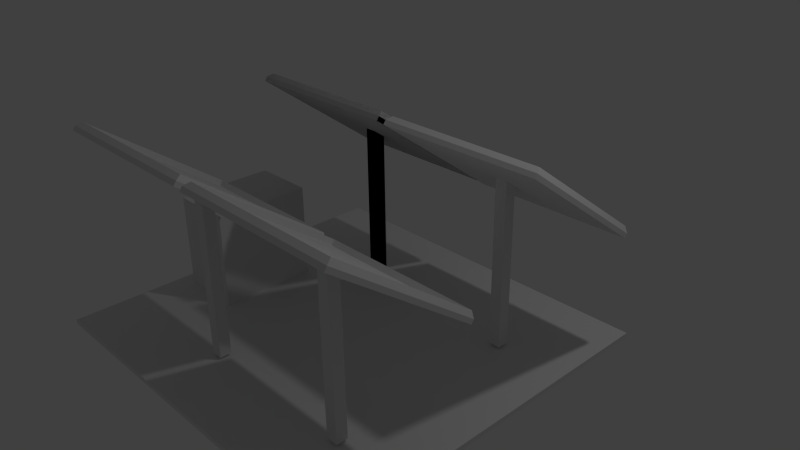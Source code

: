# Source: solar-panel.blend  (saved by Blender 2.72.0; exported with 4.5.12 LTS)
import bpy
from mathutils import Matrix  # noqa: F401  (used for matrix-valued properties, if any)

bpy.ops.wm.read_factory_settings(use_empty=True)
scene = bpy.context.scene
scene.name = 'Scene'

# ---- collections
col_collection_1 = bpy.data.collections.new('Collection 1'); scene.collection.children.link(col_collection_1)

# ---- materials (node trees are filled in below, after node groups)
mat_material = bpy.data.materials.new('Material')
mat_material.alpha_threshold = 0.0
mat_material.use_transparent_shadow = False
mat_material.roughness = 0.5
mat_material.line_color = (0.0, 0.0, 0.0, 1.0)
mat_material_001 = bpy.data.materials.new('Material.001')
mat_material_001.alpha_threshold = 0.0
mat_material_001.use_transparent_shadow = False
mat_material_001.roughness = 0.5
mat_material_001.line_color = (0.0, 0.0, 0.0, 1.0)
mat_material_002 = bpy.data.materials.new('Material.002')
mat_material_002.alpha_threshold = 0.0
mat_material_002.use_transparent_shadow = False
mat_material_002.roughness = 0.5
mat_material_002.line_color = (0.0, 0.0, 0.0, 1.0)
mat_material_003 = bpy.data.materials.new('Material.003')
mat_material_003.alpha_threshold = 0.0
mat_material_003.use_transparent_shadow = False
mat_material_003.roughness = 0.5
mat_material_003.line_color = (0.0, 0.0, 0.0, 1.0)
mat_material_004 = bpy.data.materials.new('Material.004')
mat_material_004.alpha_threshold = 0.0
mat_material_004.use_transparent_shadow = False
mat_material_004.roughness = 0.5
mat_material_004.line_color = (0.0, 0.0, 0.0, 1.0)
mat_material_005 = bpy.data.materials.new('Material.005')
mat_material_005.alpha_threshold = 0.0
mat_material_005.use_transparent_shadow = False
mat_material_005.roughness = 0.5
mat_material_005.line_color = (0.0, 0.0, 0.0, 1.0)
mat_material_006 = bpy.data.materials.new('Material.006')
mat_material_006.alpha_threshold = 0.0
mat_material_006.use_transparent_shadow = False
mat_material_006.roughness = 0.5
mat_material_006.line_color = (0.0, 0.0, 0.0, 1.0)
mat_material_007 = bpy.data.materials.new('Material.007')
mat_material_007.alpha_threshold = 0.0
mat_material_007.use_transparent_shadow = False
mat_material_007.roughness = 0.5
mat_material_007.line_color = (0.0, 0.0, 0.0, 1.0)

# ---- material node trees

# ---- world
world_world = bpy.data.worlds.new('World'); scene.world = world_world
world_world.color = (0.05088, 0.05088, 0.05088)
world_world.use_sun_shadow = False
world_world.sun_shadow_jitter_overblur = 0.0
world_world.cycles.sampling_method = 'MANUAL'
world_world.cycles.sample_map_resolution = 256

# ---- cameras
cam_camera = bpy.data.cameras.new('Camera')
cam_camera.clip_end = 100.0
cam_camera.lens = 35.0
cam_camera.sensor_width = 32.0
cam_camera.sensor_height = 18.0
cam_camera.ortho_scale = 7.314
cam_camera.dof.focus_distance = 0.0
cam_camera.dof.aperture_fstop = 128.0

# ---- lights
light_lamp = bpy.data.lights.new('Lamp', 'POINT')
light_lamp.transmission_factor = 0.0
light_lamp.cutoff_distance = 30.0
light_lamp.energy = 100.0
light_lamp.shadow_buffer_clip_start = 1.001
light_lamp.shadow_soft_size = 0.1
light_lamp.shadow_maximum_resolution = 0.006
light_lamp.use_absolute_resolution = True
light_lamp.cycles.use_multiple_importance_sampling = False

# ---- meshes
me_cube_005 = bpy.data.meshes.new('Cube.005')
me_cube_005.from_pydata([(0.325, 0.4739, 5.724), (0.325, -0.03538, 6.066), (-0.1843, -0.03538, 6.066), (-0.1843, 0.4739, 5.724), (0.325, 0.4739, -1.354), (0.325, -0.03538, -1.354), (-0.1843, -0.03538, -1.354), (-0.1843, 0.4739, -1.354)], [], [(4, 5, 1, 0), (5, 6, 2, 1), (6, 7, 3, 2), (7, 4, 0, 3), (0, 1, 2, 3), (7, 6, 5, 4)])
me_cube_005.materials.append(mat_material)
me_cube_005.use_remesh_preserve_volume = False
me_cube_005.use_remesh_preserve_attributes = False
me_cube_005.use_mirror_vertex_groups = False
me_cube_005.update()
me_cube_004 = bpy.data.meshes.new('Cube.004')
me_cube_004.from_pydata([(4.505, 3.403, -1.15), (4.505, -7.577, -1.15), (-7.172, -7.577, -1.15), (-7.172, 3.403, -1.15), (4.505, 3.403, -1.005), (4.505, -7.577, -1.005), (-7.172, -7.577, -1.005), (-7.172, 3.403, -1.005), (-6.619, -3.907, -1.052), (-6.619, -0.902, -1.052), (-4.675, -0.902, -1.052), (-4.675, -3.907, -1.052), (-6.619, -3.907, 1.954), (-6.619, -0.902, 1.954), (-4.675, -0.902, 1.954), (-4.675, -3.907, 1.954), (-6.788, -3.833, -0.9778), (-6.788, -0.9757, -0.9778), (-6.788, -3.833, 1.88), (-6.788, -0.9757, 1.88), (-6.652, -3.833, -0.9778), (-6.652, -0.9757, -0.9778), (-6.652, -3.833, 1.88), (-6.652, -0.9757, 1.88)], [], [(0, 1, 2, 3), (4, 7, 6, 5), (0, 4, 5, 1), (1, 5, 6, 2), (2, 6, 7, 3), (4, 0, 3, 7), (9, 8, 16, 17), (13, 14, 10, 9), (14, 15, 11, 10), (15, 12, 8, 11), (8, 9, 10, 11), (15, 14, 13, 12), (17, 16, 20, 21), (13, 9, 17, 19), (12, 13, 19, 18), (8, 12, 18, 16), (22, 23, 21, 20), (19, 17, 21, 23), (18, 19, 23, 22), (16, 18, 22, 20)])
me_cube_004.materials.append(mat_material)
me_cube_004.use_remesh_preserve_volume = False
me_cube_004.use_remesh_preserve_attributes = False
me_cube_004.use_mirror_vertex_groups = False
me_cube_004.update()
me_cube_003 = bpy.data.meshes.new('Cube.003')
me_cube_003.from_pydata([(-5.337, -6.9, 2.454), (-5.337, 0.1151, 2.454), (1.677, 0.1151, 2.454), (1.677, -6.9, 2.454), (-5.337, -6.9, 2.648), (-5.337, 0.1151, 2.648), (1.677, 0.1151, 2.648), (1.677, -6.9, 2.648), (-5.203, -6.765, 2.879), (-5.203, -0.01971, 2.879), (1.543, -0.01971, 2.879), (1.543, -6.765, 2.879), (-5.203, -6.765, 2.627), (-5.203, -0.01971, 2.627), (1.543, -0.01971, 2.627), (1.543, -6.765, 2.627)], [], [(4, 0, 1, 5), (5, 1, 2, 6), (6, 2, 3, 7), (7, 3, 0, 4), (0, 3, 2, 1), (4, 8, 11, 7), (8, 12, 15, 11), (7, 11, 10, 6), (6, 10, 9, 5), (5, 9, 8, 4), (15, 12, 13, 14), (11, 15, 14, 10), (10, 14, 13, 9), (9, 13, 12, 8)])
me_cube_003.materials.append(mat_material)
me_cube_003.use_remesh_preserve_volume = False
me_cube_003.use_remesh_preserve_attributes = False
me_cube_003.use_mirror_vertex_groups = False
me_cube_003.update()
me_cube_002 = bpy.data.meshes.new('Cube.002')
me_cube_002.from_pydata([(0.325, 0.4739, 5.753), (0.325, -0.03538, 5.753), (-0.1843, -0.03538, 5.753), (-0.1843, 0.4739, 5.753), (0.325, 0.4739, -1.354), (0.325, -0.03538, -1.354), (-0.1843, -0.03538, -1.354), (-0.1843, 0.4739, -1.354)], [], [(4, 0, 1, 5), (5, 1, 2, 6), (6, 2, 3, 7), (7, 3, 0, 4), (0, 3, 2, 1), (7, 4, 5, 6)])
me_cube_002.materials.append(mat_material)
me_cube_002.use_remesh_preserve_volume = False
me_cube_002.use_remesh_preserve_attributes = False
me_cube_002.use_mirror_vertex_groups = False
me_cube_002.update()
me_cube = bpy.data.meshes.new('Cube')
me_cube.from_pydata([(-5.337, -6.9, 2.454), (-5.337, 0.1151, 2.454), (1.677, 0.1151, 2.454), (1.677, -6.9, 2.454), (-5.337, -6.9, 2.648), (-5.337, 0.1151, 2.648), (1.677, 0.1151, 2.648), (1.677, -6.9, 2.648), (-5.203, -6.765, 2.879), (-5.203, -0.01971, 2.879), (1.543, -0.01971, 2.879), (1.543, -6.765, 2.879), (-5.203, -6.765, 2.627), (-5.203, -0.01971, 2.627), (1.543, -0.01971, 2.627), (1.543, -6.765, 2.627)], [], [(4, 5, 1, 0), (5, 6, 2, 1), (6, 7, 3, 2), (7, 4, 0, 3), (0, 1, 2, 3), (4, 7, 11, 8), (8, 11, 15, 12), (7, 6, 10, 11), (6, 5, 9, 10), (5, 4, 8, 9), (15, 14, 13, 12), (11, 10, 14, 15), (10, 9, 13, 14), (9, 8, 12, 13)])
me_cube.materials.append(mat_material)
me_cube.use_remesh_preserve_volume = False
me_cube.use_remesh_preserve_attributes = False
me_cube.use_mirror_vertex_groups = False
me_cube.update()
me_cube_006 = bpy.data.meshes.new('Cube.006')
me_cube_006.from_pydata([(-5.337, -6.9, 2.454), (-5.337, 0.1151, 2.454), (1.677, 0.1151, 2.454), (1.677, -6.9, 2.454), (-5.337, -6.9, 2.648), (-5.337, 0.1151, 2.648), (1.677, 0.1151, 2.648), (1.677, -6.9, 2.648), (-5.203, -6.765, 2.879), (-5.203, -0.01971, 2.879), (1.543, -0.01971, 2.879), (1.543, -6.765, 2.879), (-5.203, -6.765, 2.627), (-5.203, -0.01971, 2.627), (1.543, -0.01971, 2.627), (1.543, -6.765, 2.627)], [], [(4, 0, 1, 5), (5, 1, 2, 6), (6, 2, 3, 7), (7, 3, 0, 4), (0, 3, 2, 1), (4, 8, 11, 7), (8, 12, 15, 11), (7, 11, 10, 6), (6, 10, 9, 5), (5, 9, 8, 4), (15, 12, 13, 14), (11, 15, 14, 10), (10, 14, 13, 9), (9, 13, 12, 8)])
me_cube_006.materials.append(mat_material_001)
me_cube_006.use_remesh_preserve_volume = False
me_cube_006.use_remesh_preserve_attributes = False
me_cube_006.use_mirror_vertex_groups = False
me_cube_006.update()
me_cube_007 = bpy.data.meshes.new('Cube.007')
me_cube_007.from_pydata([(0.325, 0.4739, 5.724), (0.325, -0.03538, 6.066), (-0.1843, -0.03538, 6.066), (-0.1843, 0.4739, 5.724), (0.325, 0.4739, -1.354), (0.325, -0.03538, -1.354), (-0.1843, -0.03538, -1.354), (-0.1843, 0.4739, -1.354)], [], [(4, 5, 1, 0), (5, 6, 2, 1), (6, 7, 3, 2), (7, 4, 0, 3), (0, 1, 2, 3), (7, 6, 5, 4)])
me_cube_007.materials.append(mat_material_001)
me_cube_007.use_remesh_preserve_volume = False
me_cube_007.use_remesh_preserve_attributes = False
me_cube_007.use_mirror_vertex_groups = False
me_cube_007.update()
me_cube_008 = bpy.data.meshes.new('Cube.008')
me_cube_008.from_pydata([(-5.337, -6.9, 2.454), (-5.337, 0.1151, 2.454), (1.677, 0.1151, 2.454), (1.677, -6.9, 2.454), (-5.337, -6.9, 2.648), (-5.337, 0.1151, 2.648), (1.677, 0.1151, 2.648), (1.677, -6.9, 2.648), (-5.203, -6.765, 2.879), (-5.203, -0.01971, 2.879), (1.543, -0.01971, 2.879), (1.543, -6.765, 2.879), (-5.203, -6.765, 2.627), (-5.203, -0.01971, 2.627), (1.543, -0.01971, 2.627), (1.543, -6.765, 2.627)], [], [(4, 0, 1, 5), (5, 1, 2, 6), (6, 2, 3, 7), (7, 3, 0, 4), (0, 3, 2, 1), (4, 8, 11, 7), (8, 12, 15, 11), (7, 11, 10, 6), (6, 10, 9, 5), (5, 9, 8, 4), (15, 12, 13, 14), (11, 15, 14, 10), (10, 14, 13, 9), (9, 13, 12, 8)])
me_cube_008.materials.append(mat_material_002)
me_cube_008.use_remesh_preserve_volume = False
me_cube_008.use_remesh_preserve_attributes = False
me_cube_008.use_mirror_vertex_groups = False
me_cube_008.update()
me_cube_009 = bpy.data.meshes.new('Cube.009')
me_cube_009.from_pydata([(0.325, 0.4739, 5.724), (0.325, -0.03538, 6.066), (-0.1843, -0.03538, 6.066), (-0.1843, 0.4739, 5.724), (0.325, 0.4739, -1.354), (0.325, -0.03538, -1.354), (-0.1843, -0.03538, -1.354), (-0.1843, 0.4739, -1.354)], [], [(4, 5, 1, 0), (5, 6, 2, 1), (6, 7, 3, 2), (7, 4, 0, 3), (0, 1, 2, 3), (7, 6, 5, 4)])
me_cube_009.materials.append(mat_material_003)
me_cube_009.use_remesh_preserve_volume = False
me_cube_009.use_remesh_preserve_attributes = False
me_cube_009.use_mirror_vertex_groups = False
me_cube_009.update()
me_cube_010 = bpy.data.meshes.new('Cube.010')
me_cube_010.from_pydata([(0.325, 0.4739, 5.724), (0.325, -0.03538, 6.066), (-0.1843, -0.03538, 6.066), (-0.1843, 0.4739, 5.724), (0.325, 0.4739, -1.354), (0.325, -0.03538, -1.354), (-0.1843, -0.03538, -1.354), (-0.1843, 0.4739, -1.354)], [], [(4, 5, 1, 0), (5, 6, 2, 1), (6, 7, 3, 2), (7, 4, 0, 3), (0, 1, 2, 3), (7, 6, 5, 4)])
me_cube_010.materials.append(mat_material_004)
me_cube_010.use_remesh_preserve_volume = False
me_cube_010.use_remesh_preserve_attributes = False
me_cube_010.use_mirror_vertex_groups = False
me_cube_010.update()
me_cube_011 = bpy.data.meshes.new('Cube.011')
me_cube_011.from_pydata([(-5.337, -6.9, 2.454), (-5.337, 0.1151, 2.454), (1.677, 0.1151, 2.454), (1.677, -6.9, 2.454), (-5.337, -6.9, 2.648), (-5.337, 0.1151, 2.648), (1.677, 0.1151, 2.648), (1.677, -6.9, 2.648), (-5.203, -6.765, 2.879), (-5.203, -0.01971, 2.879), (1.543, -0.01971, 2.879), (1.543, -6.765, 2.879), (-5.203, -6.765, 2.627), (-5.203, -0.01971, 2.627), (1.543, -0.01971, 2.627), (1.543, -6.765, 2.627)], [], [(4, 0, 1, 5), (5, 1, 2, 6), (6, 2, 3, 7), (7, 3, 0, 4), (0, 3, 2, 1), (4, 8, 11, 7), (8, 12, 15, 11), (7, 11, 10, 6), (6, 10, 9, 5), (5, 9, 8, 4), (15, 12, 13, 14), (11, 15, 14, 10), (10, 14, 13, 9), (9, 13, 12, 8)])
me_cube_011.materials.append(mat_material_005)
me_cube_011.use_remesh_preserve_volume = False
me_cube_011.use_remesh_preserve_attributes = False
me_cube_011.use_mirror_vertex_groups = False
me_cube_011.update()
me_cube_012 = bpy.data.meshes.new('Cube.012')
me_cube_012.from_pydata([(0.325, 0.4739, 5.724), (0.325, -0.03538, 6.066), (-0.1843, -0.03538, 6.066), (-0.1843, 0.4739, 5.724), (0.325, 0.4739, -1.354), (0.325, -0.03538, -1.354), (-0.1843, -0.03538, -1.354), (-0.1843, 0.4739, -1.354)], [], [(4, 5, 1, 0), (5, 6, 2, 1), (6, 7, 3, 2), (7, 4, 0, 3), (0, 1, 2, 3), (7, 6, 5, 4)])
me_cube_012.materials.append(mat_material_005)
me_cube_012.use_remesh_preserve_volume = False
me_cube_012.use_remesh_preserve_attributes = False
me_cube_012.use_mirror_vertex_groups = False
me_cube_012.update()
me_cube_013 = bpy.data.meshes.new('Cube.013')
me_cube_013.from_pydata([(-5.337, -6.9, 2.454), (-5.337, 0.1151, 2.454), (1.677, 0.1151, 2.454), (1.677, -6.9, 2.454), (-5.337, -6.9, 2.648), (-5.337, 0.1151, 2.648), (1.677, 0.1151, 2.648), (1.677, -6.9, 2.648), (-5.203, -6.765, 2.879), (-5.203, -0.01971, 2.879), (1.543, -0.01971, 2.879), (1.543, -6.765, 2.879), (-5.203, -6.765, 2.627), (-5.203, -0.01971, 2.627), (1.543, -0.01971, 2.627), (1.543, -6.765, 2.627)], [], [(4, 0, 1, 5), (5, 1, 2, 6), (6, 2, 3, 7), (7, 3, 0, 4), (0, 3, 2, 1), (4, 8, 11, 7), (8, 12, 15, 11), (7, 11, 10, 6), (6, 10, 9, 5), (5, 9, 8, 4), (15, 12, 13, 14), (11, 15, 14, 10), (10, 14, 13, 9), (9, 13, 12, 8)])
me_cube_013.materials.append(mat_material_006)
me_cube_013.use_remesh_preserve_volume = False
me_cube_013.use_remesh_preserve_attributes = False
me_cube_013.use_mirror_vertex_groups = False
me_cube_013.update()
me_cube_014 = bpy.data.meshes.new('Cube.014')
me_cube_014.from_pydata([(0.325, 0.4739, 5.724), (0.325, -0.03538, 6.066), (-0.1843, -0.03538, 6.066), (-0.1843, 0.4739, 5.724), (0.325, 0.4739, -1.354), (0.325, -0.03538, -1.354), (-0.1843, -0.03538, -1.354), (-0.1843, 0.4739, -1.354)], [], [(4, 5, 1, 0), (5, 6, 2, 1), (6, 7, 3, 2), (7, 4, 0, 3), (0, 1, 2, 3), (7, 6, 5, 4)])
me_cube_014.materials.append(mat_material_007)
me_cube_014.use_remesh_preserve_volume = False
me_cube_014.use_remesh_preserve_attributes = False
me_cube_014.use_mirror_vertex_groups = False
me_cube_014.update()

# ---- objects
ob_cube_005 = bpy.data.objects.new('Cube.005', me_cube_005)
ob_cube_004 = bpy.data.objects.new('Cube.004', me_cube_004)
ob_cube_003 = bpy.data.objects.new('Cube.003', me_cube_003)
ob_cube_002 = bpy.data.objects.new('Cube.002', me_cube_002)
ob_cube = bpy.data.objects.new('Cube', me_cube)
ob_lamp = bpy.data.objects.new('Lamp', light_lamp)
ob_camera = bpy.data.objects.new('Camera', cam_camera)
ob_cube_001 = bpy.data.objects.new('Cube.001', me_cube_006)
ob_cube_006 = bpy.data.objects.new('Cube.006', me_cube_007)
ob_cube_007 = bpy.data.objects.new('Cube.007', me_cube_008)
ob_cube_008 = bpy.data.objects.new('Cube.008', me_cube_009)
ob_cube_009 = bpy.data.objects.new('Cube.009', me_cube_010)
ob_cube_010 = bpy.data.objects.new('Cube.010', me_cube_011)
ob_cube_011 = bpy.data.objects.new('Cube.011', me_cube_012)
ob_cube_012 = bpy.data.objects.new('Cube.012', me_cube_013)
ob_cube_013 = bpy.data.objects.new('Cube.013', me_cube_014)

# ---- transforms, parenting, visibility, modifiers, constraints
ob_cube_005.location = (0.0, 0.0, 0.0)
ob_cube_005.scale = (0.2851, 0.2851, 0.2851)
ob_cube_005.lock_rotations_4d = False
ob_cube_005.empty_display_type = 'ARROWS'
ob_cube_005.lineart.crease_threshold = 0.0
ob_cube_004.location = (1.103, -0.0773, 0.0)
ob_cube_004.scale = (0.414, 0.414, 0.414)
ob_cube_004.lock_rotations_4d = False
ob_cube_004.empty_display_type = 'ARROWS'
ob_cube_004.lineart.crease_threshold = 0.0
ob_cube_003.location = (0.5001, 0.4215, 0.5218)
ob_cube_003.rotation_euler = (-0.6296, -0.0, 0.0)
ob_cube_003.scale = (0.2851, 0.2851, 0.2851)
ob_cube_003.lock_rotations_4d = False
ob_cube_003.empty_display_type = 'ARROWS'
ob_cube_003.lineart.crease_threshold = 0.0
ob_cube_002.location = (0.0, 0.0, 0.0)
ob_cube_002.scale = (0.2851, 0.2851, 0.2851)
ob_cube_002.lock_rotations_4d = False
ob_cube_002.empty_display_type = 'ARROWS'
ob_cube_002.lineart.crease_threshold = 0.0
ob_cube.location = (0.5001, 0.4215, 0.5218)
ob_cube.rotation_euler = (-0.6296, -0.0, 0.0)
ob_cube.scale = (0.2851, 0.2851, 0.2851)
ob_cube.lock_rotations_4d = False
ob_cube.empty_display_type = 'ARROWS'
ob_cube.lineart.crease_threshold = 0.0
ob_lamp.location = (4.076, 1.005, 5.904)
ob_lamp.rotation_euler = (0.6503, 0.05522, 1.866)
ob_lamp.lock_rotations_4d = False
ob_lamp.empty_display_type = 'ARROWS'
ob_lamp.color = (0.0, 0.0, 0.0, 0.0)
ob_lamp.lineart.crease_threshold = 0.0
ob_camera.location = (7.481, -6.508, 5.344)
ob_camera.rotation_euler = (1.109, 0.01082, 0.8149)
ob_camera.lock_rotations_4d = False
ob_camera.empty_display_type = 'ARROWS'
ob_camera.color = (0.0, 0.0, 0.0, 0.0)
ob_camera.display_type = 'WIRE'
ob_camera.lineart.crease_threshold = 0.0
ob_cube_001.location = (0.5001, 0.4215, 0.5218)
ob_cube_001.rotation_euler = (-0.6296, -0.0, 0.0)
ob_cube_001.scale = (0.2851, 0.2851, 0.2851)
ob_cube_001.lock_rotations_4d = False
ob_cube_001.empty_display_type = 'ARROWS'
ob_cube_001.lineart.crease_threshold = 0.0
ob_cube_006.location = (0.0, 0.0, 0.0)
ob_cube_006.scale = (0.2851, 0.2851, 0.2851)
ob_cube_006.lock_rotations_4d = False
ob_cube_006.empty_display_type = 'ARROWS'
ob_cube_006.lineart.crease_threshold = 0.0
ob_cube_007.location = (2.605, 0.4175, 0.5082)
ob_cube_007.rotation_euler = (-0.6296, -0.0, 0.0)
ob_cube_007.scale = (0.2851, 0.2851, 0.2851)
ob_cube_007.lock_rotations_4d = False
ob_cube_007.empty_display_type = 'ARROWS'
ob_cube_007.lineart.crease_threshold = 0.0
ob_cube_008.location = (0.0, 0.0, 0.0)
ob_cube_008.scale = (0.2851, 0.2851, 0.2851)
ob_cube_008.lock_rotations_4d = False
ob_cube_008.empty_display_type = 'ARROWS'
ob_cube_008.lineart.crease_threshold = 0.0
ob_cube_009.location = (2.05, 0.0, 0.0)
ob_cube_009.scale = (0.2851, 0.2851, 0.2851)
ob_cube_009.lock_rotations_4d = False
ob_cube_009.empty_display_type = 'ARROWS'
ob_cube_009.lineart.crease_threshold = 0.0
ob_cube_010.location = (0.5001, -1.982, 0.5218)
ob_cube_010.rotation_euler = (-0.6296, -0.0, 0.0)
ob_cube_010.scale = (0.2851, 0.2851, 0.2851)
ob_cube_010.lock_rotations_4d = False
ob_cube_010.empty_display_type = 'ARROWS'
ob_cube_010.lineart.crease_threshold = 0.0
ob_cube_011.location = (0.0, -2.403, 0.0)
ob_cube_011.scale = (0.2851, 0.2851, 0.2851)
ob_cube_011.lock_rotations_4d = False
ob_cube_011.empty_display_type = 'ARROWS'
ob_cube_011.lineart.crease_threshold = 0.0
ob_cube_012.location = (2.605, -1.986, 0.5082)
ob_cube_012.rotation_euler = (-0.6296, -0.0, 0.0)
ob_cube_012.scale = (0.2851, 0.2851, 0.2851)
ob_cube_012.lock_rotations_4d = False
ob_cube_012.empty_display_type = 'ARROWS'
ob_cube_012.lineart.crease_threshold = 0.0
ob_cube_013.location = (2.05, -2.403, 0.0)
ob_cube_013.scale = (0.2851, 0.2851, 0.2851)
ob_cube_013.lock_rotations_4d = False
ob_cube_013.empty_display_type = 'ARROWS'
ob_cube_013.lineart.crease_threshold = 0.0

# ---- collection membership
col_collection_1.objects.link(ob_cube_005)
col_collection_1.objects.link(ob_cube_004)
col_collection_1.objects.link(ob_cube_003)
col_collection_1.objects.link(ob_cube_002)
col_collection_1.objects.link(ob_cube)
col_collection_1.objects.link(ob_lamp)
col_collection_1.objects.link(ob_camera)
col_collection_1.objects.link(ob_cube_001)
col_collection_1.objects.link(ob_cube_006)
col_collection_1.objects.link(ob_cube_007)
col_collection_1.objects.link(ob_cube_008)
col_collection_1.objects.link(ob_cube_009)
col_collection_1.objects.link(ob_cube_010)
col_collection_1.objects.link(ob_cube_011)
col_collection_1.objects.link(ob_cube_012)
col_collection_1.objects.link(ob_cube_013)

# ---- scene / render settings (as saved in the file)
scene.camera = ob_camera
scene.frame_start = 1; scene.frame_end = 250; scene.frame_set(26)
scene.render.engine = 'BLENDER_EEVEE_NEXT'
scene.render.resolution_percentage = 50
scene.render.dither_intensity = 0.0
scene.cycles.use_denoising = False
scene.cycles.samples = 10
scene.cycles.sampling_pattern = 'TABULATED_SOBOL'
scene.cycles.light_sampling_threshold = 0.0
scene.cycles.use_adaptive_sampling = False
scene.cycles.use_light_tree = False
scene.cycles.blur_glossy = 0.0
scene.cycles.pixel_filter_type = 'GAUSSIAN'
scene.cycles.sample_clamp_indirect = 0.0
scene.view_settings.view_transform = 'Standard'
bpy.context.view_layer.update()
